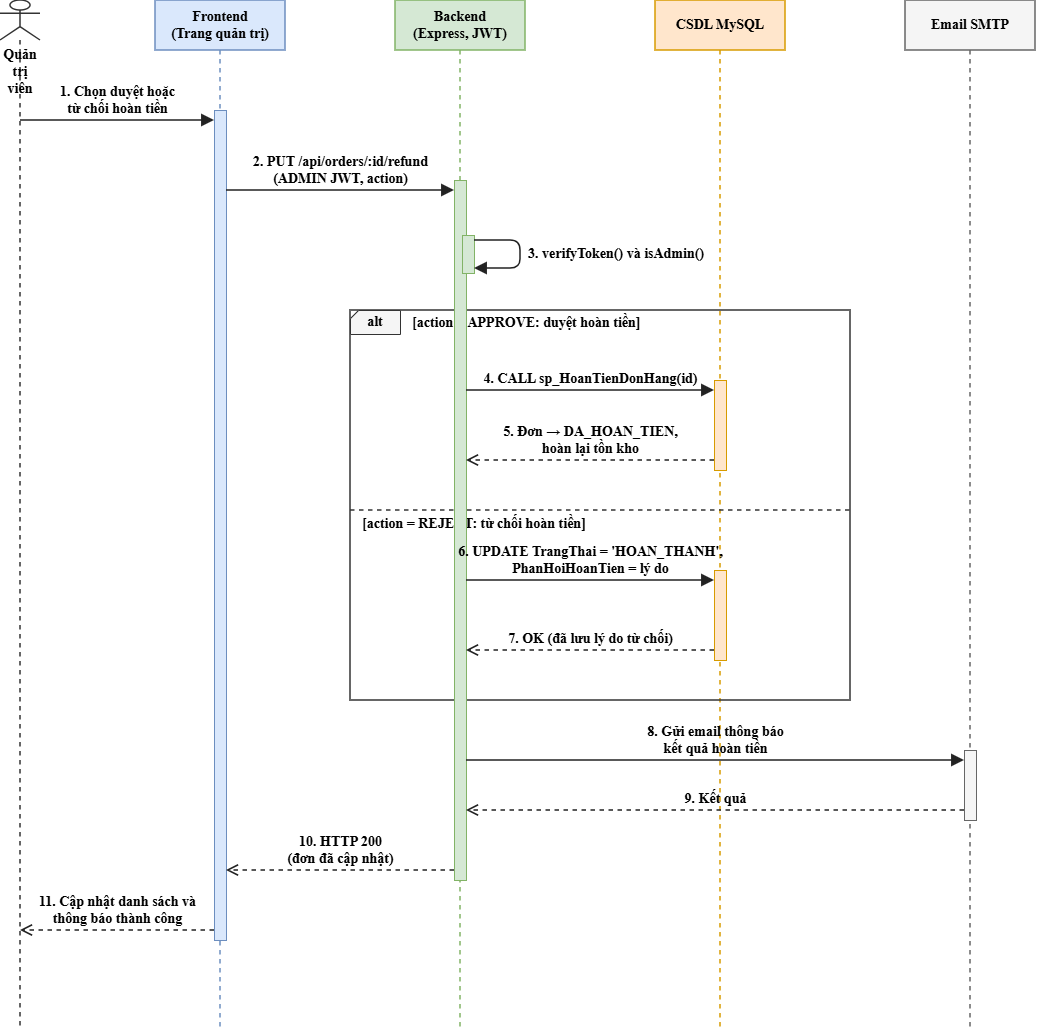

The diagram above was exported from draw.io. Its source (the exported page's mxGraphModel, read from the mxfile embedded in the PNG):
<mxGraphModel dx="2086" dy="1386" grid="1" gridSize="10" guides="1" tooltips="1" connect="1" arrows="1" fold="1" page="1" pageScale="1" pageWidth="827" pageHeight="1169" math="0" shadow="0">
  <root>
    <mxCell id="0" />
    <mxCell id="1" parent="0" />
    <mxCell id="c1" parent="1" style="shape=umlLifeline;participant=umlActor;perimeter=lifelinePerimeter;whiteSpace=wrap;html=1;container=0;collapsible=0;recursiveResize=0;verticalAlign=top;spacingTop=40;outlineConnect=0;strokeWidth=1.5;strokeColor=#333333;fontStyle=1;fontFamily=Times New Roman;fontSize=14;" value="Quản trị viên" vertex="1">
      <mxGeometry height="1030" width="40" x="60" y="30" as="geometry" />
    </mxCell>
    <mxCell id="c2" parent="1" style="shape=umlLifeline;perimeter=lifelinePerimeter;whiteSpace=wrap;html=1;container=0;collapsible=0;recursiveResize=0;outlineConnect=0;size=50;fillColor=#dae8fc;strokeColor=#6c8ebf;strokeWidth=1.5;fontStyle=1;fontFamily=Times New Roman;fontSize=14;" value="Frontend&lt;br&gt;(Trang quản trị)" vertex="1">
      <mxGeometry height="1030" width="130" x="215" y="30" as="geometry" />
    </mxCell>
    <mxCell id="c3" parent="1" style="shape=umlLifeline;perimeter=lifelinePerimeter;whiteSpace=wrap;html=1;container=0;collapsible=0;recursiveResize=0;outlineConnect=0;size=50;fillColor=#d5e8d4;strokeColor=#82b366;strokeWidth=1.5;fontStyle=1;fontFamily=Times New Roman;fontSize=14;" value="Backend&lt;br&gt;(Express, JWT)" vertex="1">
      <mxGeometry height="1030" width="130" x="455" y="30" as="geometry" />
    </mxCell>
    <mxCell id="c4" parent="1" style="shape=umlLifeline;perimeter=lifelinePerimeter;whiteSpace=wrap;html=1;container=0;collapsible=0;recursiveResize=0;outlineConnect=0;size=50;fillColor=#ffe6cc;strokeColor=#d79b00;strokeWidth=1.5;fontStyle=1;fontFamily=Times New Roman;fontSize=14;" value="CSDL MySQL" vertex="1">
      <mxGeometry height="1030" width="130" x="715" y="30" as="geometry" />
    </mxCell>
    <mxCell id="c5" parent="1" style="shape=umlLifeline;perimeter=lifelinePerimeter;whiteSpace=wrap;html=1;container=0;collapsible=0;recursiveResize=0;outlineConnect=0;size=50;fillColor=#f5f5f5;strokeColor=#666666;strokeWidth=1.5;fontStyle=1;fontFamily=Times New Roman;fontSize=14;" value="Email SMTP" vertex="1">
      <mxGeometry height="1030" width="130" x="965" y="30" as="geometry" />
    </mxCell>
    <mxCell id="c6" parent="1" style="rounded=0;whiteSpace=wrap;html=1;fillColor=none;strokeColor=#333333;strokeWidth=1.5;fontFamily=Times New Roman;fontSize=14;fontStyle=1" value="" vertex="1">
      <mxGeometry height="390" width="500" x="410" y="340" as="geometry" />
    </mxCell>
    <mxCell id="c7" parent="1" style="shape=card;whiteSpace=wrap;html=1;fillColor=#f5f5f5;strokeColor=#333333;size=8;fontStyle=1;fontFamily=Times New Roman;fontSize=14;" value="alt" vertex="1">
      <mxGeometry height="24" width="50" x="410" y="340" as="geometry" />
    </mxCell>
    <mxCell id="c8" parent="1" style="text;html=1;align=left;verticalAlign=middle;fontStyle=1;fontFamily=Times New Roman;fontSize=14;" value="[action = APPROVE: duyệt hoàn tiền]" vertex="1">
      <mxGeometry height="22" width="420" x="470" y="342" as="geometry" />
    </mxCell>
    <mxCell id="c9" edge="1" parent="1" style="endArrow=none;dashed=1;html=1;strokeColor=#333333;strokeWidth=1.5;fontFamily=Times New Roman;fontSize=14;fontStyle=1">
      <mxGeometry relative="1" as="geometry">
        <mxPoint x="410" y="540" as="sourcePoint" />
        <mxPoint x="910" y="540" as="targetPoint" />
      </mxGeometry>
    </mxCell>
    <mxCell id="c10" parent="1" style="text;html=1;align=left;verticalAlign=middle;fontStyle=1;fontFamily=Times New Roman;fontSize=14;" value="[action = REJECT: từ chối hoàn tiền]" vertex="1">
      <mxGeometry height="22" width="420" x="420" y="543" as="geometry" />
    </mxCell>
    <mxCell id="c11" parent="1" style="rounded=0;whiteSpace=wrap;html=1;fillColor=#dae8fc;strokeColor=#6c8ebf;fontFamily=Times New Roman;fontSize=14;fontStyle=1" value="" vertex="1">
      <mxGeometry height="830" width="12" x="274" y="140" as="geometry" />
    </mxCell>
    <mxCell id="c12" parent="1" style="rounded=0;whiteSpace=wrap;html=1;fillColor=#d5e8d4;strokeColor=#82b366;fontFamily=Times New Roman;fontSize=14;fontStyle=1" value="" vertex="1">
      <mxGeometry height="700" width="12" x="514" y="210" as="geometry" />
    </mxCell>
    <mxCell id="c13" parent="1" style="rounded=0;whiteSpace=wrap;html=1;fillColor=#d5e8d4;strokeColor=#82b366;fontFamily=Times New Roman;fontSize=14;fontStyle=1" value="" vertex="1">
      <mxGeometry height="38" width="12" x="522" y="265" as="geometry" />
    </mxCell>
    <mxCell id="c14" parent="1" style="rounded=0;whiteSpace=wrap;html=1;fillColor=#ffe6cc;strokeColor=#d79b00;fontFamily=Times New Roman;fontSize=14;fontStyle=1" value="" vertex="1">
      <mxGeometry height="90" width="12" x="774" y="410" as="geometry" />
    </mxCell>
    <mxCell id="c15" parent="1" style="rounded=0;whiteSpace=wrap;html=1;fillColor=#ffe6cc;strokeColor=#d79b00;fontFamily=Times New Roman;fontSize=14;fontStyle=1" value="" vertex="1">
      <mxGeometry height="90" width="12" x="774" y="600" as="geometry" />
    </mxCell>
    <mxCell id="c16" parent="1" style="rounded=0;whiteSpace=wrap;html=1;fillColor=#f5f5f5;strokeColor=#666666;fontFamily=Times New Roman;fontSize=14;fontStyle=1" value="" vertex="1">
      <mxGeometry height="70" width="12" x="1024" y="780" as="geometry" />
    </mxCell>
    <mxCell id="c17" edge="1" parent="1" style="html=1;fontFamily=Times New Roman;fontSize=14;verticalAlign=bottom;labelBackgroundColor=none;strokeWidth=1.5;endSize=9;endArrow=block;endFill=1;strokeColor=#222222;fontStyle=1" value="1. Chọn duyệt hoặc&lt;br&gt;từ chối hoàn tiền">
      <mxGeometry relative="1" as="geometry">
        <mxPoint x="80" y="150" as="sourcePoint" />
        <mxPoint x="274" y="150" as="targetPoint" />
      </mxGeometry>
    </mxCell>
    <mxCell id="c18" edge="1" parent="1" style="html=1;fontFamily=Times New Roman;fontSize=14;verticalAlign=bottom;labelBackgroundColor=none;strokeWidth=1.5;endSize=9;endArrow=block;endFill=1;strokeColor=#222222;fontStyle=1" value="2. PUT /api/orders/:id/refund&lt;br&gt;(ADMIN JWT, action)">
      <mxGeometry relative="1" as="geometry">
        <mxPoint x="286" y="220" as="sourcePoint" />
        <mxPoint x="514" y="220" as="targetPoint" />
      </mxGeometry>
    </mxCell>
    <mxCell id="c19" edge="1" parent="1" style="html=1;fontFamily=Times New Roman;fontSize=14;labelBackgroundColor=none;strokeWidth=1.5;endSize=9;endArrow=block;endFill=1;strokeColor=#222222;fontStyle=1" value="">
      <mxGeometry relative="1" as="geometry">
        <Array as="points">
          <mxPoint x="580" y="270" />
          <mxPoint x="580" y="298" />
        </Array>
        <mxPoint x="534" y="270" as="sourcePoint" />
        <mxPoint x="534" y="298" as="targetPoint" />
      </mxGeometry>
    </mxCell>
    <mxCell id="c20" parent="1" style="text;html=1;align=left;verticalAlign=middle;fontFamily=Times New Roman;fontSize=14;fontStyle=1" value="3. verifyToken() và isAdmin()" vertex="1">
      <mxGeometry height="28" width="260" x="586" y="270" as="geometry" />
    </mxCell>
    <mxCell id="c21" edge="1" parent="1" style="html=1;fontFamily=Times New Roman;fontSize=14;verticalAlign=bottom;labelBackgroundColor=none;strokeWidth=1.5;endSize=9;endArrow=block;endFill=1;strokeColor=#222222;fontStyle=1" value="4. CALL sp_HoanTienDonHang(id)">
      <mxGeometry relative="1" as="geometry">
        <mxPoint x="526" y="420" as="sourcePoint" />
        <mxPoint x="774" y="420" as="targetPoint" />
      </mxGeometry>
    </mxCell>
    <mxCell id="c22" edge="1" parent="1" style="html=1;fontFamily=Times New Roman;fontSize=14;verticalAlign=bottom;labelBackgroundColor=none;strokeWidth=1.5;endSize=9;endArrow=open;endFill=0;dashed=1;strokeColor=#222222;fontStyle=1" value="5. Đơn → DA_HOAN_TIEN,&lt;br&gt;hoàn lại tồn kho">
      <mxGeometry relative="1" as="geometry">
        <mxPoint x="774" y="490" as="sourcePoint" />
        <mxPoint x="526" y="490" as="targetPoint" />
      </mxGeometry>
    </mxCell>
    <mxCell id="c23" edge="1" parent="1" style="html=1;fontFamily=Times New Roman;fontSize=14;verticalAlign=bottom;labelBackgroundColor=none;strokeWidth=1.5;endSize=9;endArrow=block;endFill=1;strokeColor=#222222;fontStyle=1" value="6. UPDATE TrangThai = 'HOAN_THANH',&lt;br&gt;PhanHoiHoanTien = lý do">
      <mxGeometry relative="1" as="geometry">
        <mxPoint x="526" y="610" as="sourcePoint" />
        <mxPoint x="774" y="610" as="targetPoint" />
      </mxGeometry>
    </mxCell>
    <mxCell id="c24" edge="1" parent="1" style="html=1;fontFamily=Times New Roman;fontSize=14;verticalAlign=bottom;labelBackgroundColor=none;strokeWidth=1.5;endSize=9;endArrow=open;endFill=0;dashed=1;strokeColor=#222222;fontStyle=1" value="7. OK (đã lưu lý do từ chối)">
      <mxGeometry relative="1" as="geometry">
        <mxPoint x="774" y="680" as="sourcePoint" />
        <mxPoint x="526" y="680" as="targetPoint" />
      </mxGeometry>
    </mxCell>
    <mxCell id="c25" edge="1" parent="1" style="html=1;fontFamily=Times New Roman;fontSize=14;verticalAlign=bottom;labelBackgroundColor=none;strokeWidth=1.5;endSize=9;endArrow=block;endFill=1;strokeColor=#222222;fontStyle=1" value="8. Gửi email thông báo&lt;br&gt;kết quả hoàn tiền">
      <mxGeometry relative="1" as="geometry">
        <mxPoint x="526" y="790" as="sourcePoint" />
        <mxPoint x="1024" y="790" as="targetPoint" />
      </mxGeometry>
    </mxCell>
    <mxCell id="c26" edge="1" parent="1" style="html=1;fontFamily=Times New Roman;fontSize=14;verticalAlign=bottom;labelBackgroundColor=none;strokeWidth=1.5;endSize=9;endArrow=open;endFill=0;dashed=1;strokeColor=#222222;fontStyle=1" value="9. Kết quả">
      <mxGeometry relative="1" as="geometry">
        <mxPoint x="1024" y="840" as="sourcePoint" />
        <mxPoint x="526" y="840" as="targetPoint" />
      </mxGeometry>
    </mxCell>
    <mxCell id="c27" edge="1" parent="1" style="html=1;fontFamily=Times New Roman;fontSize=14;verticalAlign=bottom;labelBackgroundColor=none;strokeWidth=1.5;endSize=9;endArrow=open;endFill=0;dashed=1;strokeColor=#222222;fontStyle=1" value="10. HTTP 200&lt;br&gt;(đơn đã cập nhật)">
      <mxGeometry relative="1" as="geometry">
        <mxPoint x="514" y="900" as="sourcePoint" />
        <mxPoint x="286" y="900" as="targetPoint" />
      </mxGeometry>
    </mxCell>
    <mxCell id="c28" edge="1" parent="1" style="html=1;fontFamily=Times New Roman;fontSize=14;verticalAlign=bottom;labelBackgroundColor=none;strokeWidth=1.5;endSize=9;endArrow=open;endFill=0;dashed=1;strokeColor=#222222;fontStyle=1" value="11. Cập nhật danh sách và&lt;br&gt;thông báo thành công">
      <mxGeometry relative="1" as="geometry">
        <mxPoint x="274" y="960" as="sourcePoint" />
        <mxPoint x="80" y="960" as="targetPoint" />
      </mxGeometry>
    </mxCell>
  </root>
</mxGraphModel>